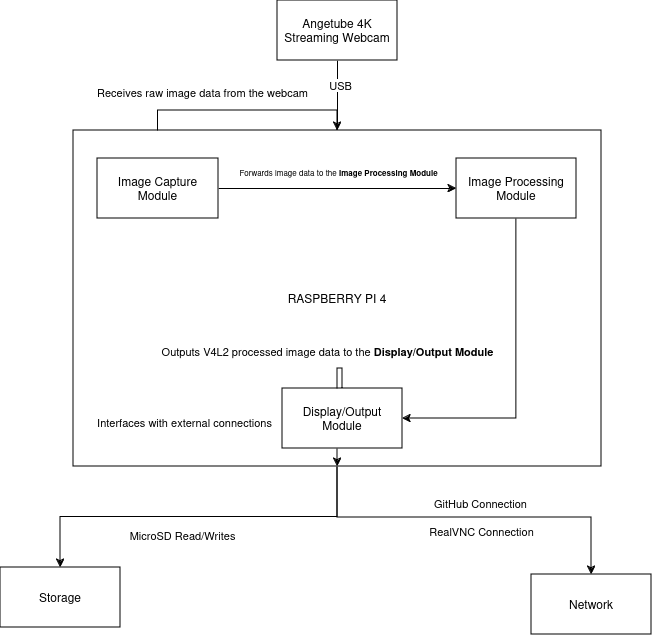

The diagram above was exported from draw.io. Its source (the exported page's mxGraphModel, read from the mxfile embedded in the PNG):
<mxGraphModel dx="1434" dy="784" grid="0" gridSize="10" guides="1" tooltips="1" connect="1" arrows="1" fold="1" page="1" pageScale="1" pageWidth="850" pageHeight="1100" math="0" shadow="0">
  <root>
    <mxCell id="0" />
    <mxCell id="1" parent="0" />
    <mxCell id="RbNe2Q_SXMNxtXdSHVAu-9" style="edgeStyle=orthogonalEdgeStyle;rounded=0;orthogonalLoop=1;jettySize=auto;html=1;exitX=0.5;exitY=1;exitDx=0;exitDy=0;entryX=0.5;entryY=0;entryDx=0;entryDy=0;" parent="1" source="RbNe2Q_SXMNxtXdSHVAu-1" target="RbNe2Q_SXMNxtXdSHVAu-2" edge="1">
      <mxGeometry relative="1" as="geometry" />
    </mxCell>
    <mxCell id="RbNe2Q_SXMNxtXdSHVAu-10" value="USB" style="edgeLabel;html=1;align=center;verticalAlign=middle;resizable=0;points=[];" parent="RbNe2Q_SXMNxtXdSHVAu-9" vertex="1" connectable="0">
      <mxGeometry x="-0.3016" y="2" relative="1" as="geometry">
        <mxPoint as="offset" />
      </mxGeometry>
    </mxCell>
    <mxCell id="RbNe2Q_SXMNxtXdSHVAu-1" value="Angetube 4K Streaming Webcam" style="whiteSpace=wrap;html=1;" parent="1" vertex="1">
      <mxGeometry x="365" y="31" width="120" height="60" as="geometry" />
    </mxCell>
    <mxCell id="RbNe2Q_SXMNxtXdSHVAu-11" style="edgeStyle=orthogonalEdgeStyle;rounded=0;orthogonalLoop=1;jettySize=auto;html=1;exitX=0.5;exitY=1;exitDx=0;exitDy=0;entryX=0.5;entryY=0;entryDx=0;entryDy=0;" parent="1" source="RbNe2Q_SXMNxtXdSHVAu-2" target="RbNe2Q_SXMNxtXdSHVAu-3" edge="1">
      <mxGeometry relative="1" as="geometry" />
    </mxCell>
    <mxCell id="RbNe2Q_SXMNxtXdSHVAu-12" value="MicroSD Read/Writes" style="edgeLabel;html=1;align=center;verticalAlign=middle;resizable=0;points=[];" parent="RbNe2Q_SXMNxtXdSHVAu-11" vertex="1" connectable="0">
      <mxGeometry x="0.1311" y="2" relative="1" as="geometry">
        <mxPoint x="8" y="16" as="offset" />
      </mxGeometry>
    </mxCell>
    <mxCell id="RbNe2Q_SXMNxtXdSHVAu-13" style="edgeStyle=orthogonalEdgeStyle;rounded=0;orthogonalLoop=1;jettySize=auto;html=1;exitX=0.5;exitY=1;exitDx=0;exitDy=0;entryX=0.5;entryY=0;entryDx=0;entryDy=0;" parent="1" source="RbNe2Q_SXMNxtXdSHVAu-2" target="RbNe2Q_SXMNxtXdSHVAu-8" edge="1">
      <mxGeometry relative="1" as="geometry">
        <Array as="points">
          <mxPoint x="425" y="548" />
          <mxPoint x="679" y="548" />
        </Array>
      </mxGeometry>
    </mxCell>
    <mxCell id="RbNe2Q_SXMNxtXdSHVAu-14" value="RealVNC Connection" style="edgeLabel;html=1;align=center;verticalAlign=middle;resizable=0;points=[];" parent="RbNe2Q_SXMNxtXdSHVAu-13" vertex="1" connectable="0">
      <mxGeometry x="0.2584" relative="1" as="geometry">
        <mxPoint x="-34" y="13" as="offset" />
      </mxGeometry>
    </mxCell>
    <mxCell id="RbNe2Q_SXMNxtXdSHVAu-29" value="GitHub Connection" style="edgeLabel;html=1;align=center;verticalAlign=middle;resizable=0;points=[];" parent="RbNe2Q_SXMNxtXdSHVAu-13" vertex="1" connectable="0">
      <mxGeometry x="0.0681" y="-1" relative="1" as="geometry">
        <mxPoint y="-16" as="offset" />
      </mxGeometry>
    </mxCell>
    <mxCell id="RbNe2Q_SXMNxtXdSHVAu-20" style="edgeStyle=orthogonalEdgeStyle;rounded=0;orthogonalLoop=1;jettySize=auto;html=1;exitX=0.5;exitY=0;exitDx=0;exitDy=0;" parent="1" source="RbNe2Q_SXMNxtXdSHVAu-2" target="RbNe2Q_SXMNxtXdSHVAu-5" edge="1">
      <mxGeometry relative="1" as="geometry" />
    </mxCell>
    <mxCell id="RbNe2Q_SXMNxtXdSHVAu-21" value="Receives raw image data from the webcam" style="edgeLabel;html=1;align=center;verticalAlign=middle;resizable=0;points=[];" parent="RbNe2Q_SXMNxtXdSHVAu-20" vertex="1" connectable="0">
      <mxGeometry x="-0.0489" y="-1" relative="1" as="geometry">
        <mxPoint x="-38" y="-18" as="offset" />
      </mxGeometry>
    </mxCell>
    <mxCell id="RbNe2Q_SXMNxtXdSHVAu-2" value="RASPBERRY PI 4" style="whiteSpace=wrap;html=1;" parent="1" vertex="1">
      <mxGeometry x="161" y="161" width="528" height="336" as="geometry" />
    </mxCell>
    <mxCell id="RbNe2Q_SXMNxtXdSHVAu-3" value="Storage" style="whiteSpace=wrap;html=1;" parent="1" vertex="1">
      <mxGeometry x="88" y="598" width="120" height="60" as="geometry" />
    </mxCell>
    <mxCell id="RbNe2Q_SXMNxtXdSHVAu-24" style="edgeStyle=orthogonalEdgeStyle;rounded=0;orthogonalLoop=1;jettySize=auto;html=1;exitX=0.5;exitY=1;exitDx=0;exitDy=0;entryX=1;entryY=0.5;entryDx=0;entryDy=0;" parent="1" source="RbNe2Q_SXMNxtXdSHVAu-4" target="RbNe2Q_SXMNxtXdSHVAu-7" edge="1">
      <mxGeometry relative="1" as="geometry" />
    </mxCell>
    <mxCell id="RbNe2Q_SXMNxtXdSHVAu-25" value="Outputs V4L2 processed image data to the &lt;strong&gt;Display/Output Module&lt;/strong&gt;" style="edgeLabel;html=1;align=center;verticalAlign=middle;resizable=0;points=[];" parent="RbNe2Q_SXMNxtXdSHVAu-24" vertex="1" connectable="0">
      <mxGeometry x="-0.1238" y="3" relative="1" as="geometry">
        <mxPoint x="-193" y="-6" as="offset" />
      </mxGeometry>
    </mxCell>
    <mxCell id="RbNe2Q_SXMNxtXdSHVAu-4" value="Image Processing Module" style="whiteSpace=wrap;html=1;" parent="1" vertex="1">
      <mxGeometry x="544" y="189" width="120" height="60" as="geometry" />
    </mxCell>
    <mxCell id="RbNe2Q_SXMNxtXdSHVAu-22" style="edgeStyle=orthogonalEdgeStyle;rounded=0;orthogonalLoop=1;jettySize=auto;html=1;exitX=1;exitY=0.5;exitDx=0;exitDy=0;entryX=0;entryY=0.5;entryDx=0;entryDy=0;" parent="1" source="RbNe2Q_SXMNxtXdSHVAu-5" target="RbNe2Q_SXMNxtXdSHVAu-4" edge="1">
      <mxGeometry relative="1" as="geometry" />
    </mxCell>
    <mxCell id="RbNe2Q_SXMNxtXdSHVAu-23" value="&lt;font style=&quot;font-size: 8px;&quot;&gt;Forwards image data to the &lt;strong&gt;Image Processing Module&lt;/strong&gt;&lt;/font&gt;" style="edgeLabel;html=1;align=center;verticalAlign=middle;resizable=0;points=[];" parent="RbNe2Q_SXMNxtXdSHVAu-22" vertex="1" connectable="0">
      <mxGeometry x="0.3091" y="-3" relative="1" as="geometry">
        <mxPoint x="-37" y="-21" as="offset" />
      </mxGeometry>
    </mxCell>
    <mxCell id="RbNe2Q_SXMNxtXdSHVAu-5" value="Image Capture Module" style="whiteSpace=wrap;html=1;" parent="1" vertex="1">
      <mxGeometry x="185" y="189" width="121" height="60" as="geometry" />
    </mxCell>
    <mxCell id="RbNe2Q_SXMNxtXdSHVAu-26" style="edgeStyle=orthogonalEdgeStyle;rounded=0;orthogonalLoop=1;jettySize=auto;html=1;" parent="1" source="RbNe2Q_SXMNxtXdSHVAu-7" target="RbNe2Q_SXMNxtXdSHVAu-2" edge="1">
      <mxGeometry relative="1" as="geometry" />
    </mxCell>
    <mxCell id="RbNe2Q_SXMNxtXdSHVAu-28" value="Interfaces with external connections" style="edgeLabel;html=1;align=center;verticalAlign=middle;resizable=0;points=[];" parent="RbNe2Q_SXMNxtXdSHVAu-26" vertex="1" connectable="0">
      <mxGeometry x="-0.8338" y="2" relative="1" as="geometry">
        <mxPoint x="-157" y="43" as="offset" />
      </mxGeometry>
    </mxCell>
    <mxCell id="RbNe2Q_SXMNxtXdSHVAu-7" value="Display/Output Module" style="whiteSpace=wrap;html=1;" parent="1" vertex="1">
      <mxGeometry x="370" y="419" width="120" height="60" as="geometry" />
    </mxCell>
    <mxCell id="RbNe2Q_SXMNxtXdSHVAu-8" value="Network" style="whiteSpace=wrap;html=1;" parent="1" vertex="1">
      <mxGeometry x="619" y="605" width="120" height="60" as="geometry" />
    </mxCell>
  </root>
</mxGraphModel>